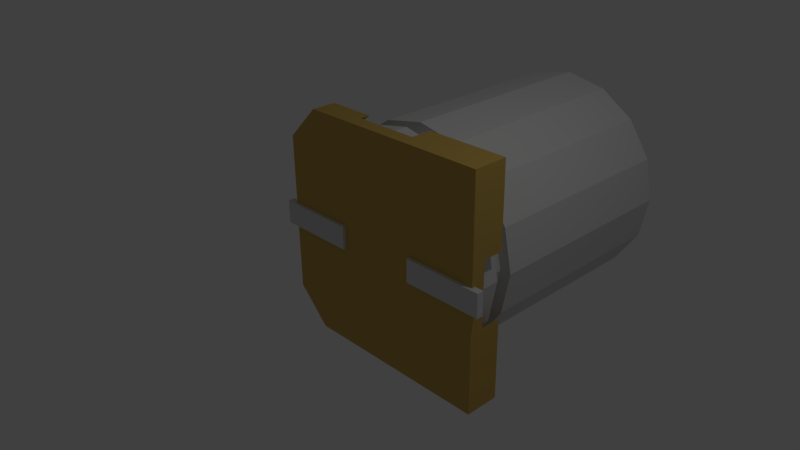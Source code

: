 # Source: 330uF_16V_Size_F_8x8_3.blend  (saved by Blender 2.69.0; exported with 4.5.12 LTS)
import bpy
from mathutils import Matrix  # noqa: F401  (used for matrix-valued properties, if any)

bpy.ops.wm.read_factory_settings(use_empty=True)
scene = bpy.context.scene
scene.name = 'Scene'

# ---- collections
col_collection_1 = bpy.data.collections.new('Collection 1'); scene.collection.children.link(col_collection_1)

# ---- materials (node trees are filled in below, after node groups)
mat_value = bpy.data.materials.new('Value')
mat_value.alpha_threshold = 0.0
mat_value.use_transparent_shadow = False
mat_value.diffuse_color = (0.0, 0.0, 0.0, 1.0)
mat_value.roughness = 0.5
mat_value.line_color = (0.0, 0.0, 0.0, 1.0)
mat_shape_004 = bpy.data.materials.new('Shape.004')
mat_shape_004.alpha_threshold = 0.0
mat_shape_004.use_transparent_shadow = False
mat_shape_004.diffuse_color = (0.0, 0.0, 0.0, 1.0)
mat_shape_004.specular_color = (0.0, 0.0, 0.0)
mat_shape_004.roughness = 0.5
mat_shape_004.line_color = (0.0, 0.0, 0.0, 1.0)
mat_shape_003 = bpy.data.materials.new('Shape.003')
mat_shape_003.alpha_threshold = 0.0
mat_shape_003.use_transparent_shadow = False
mat_shape_003.diffuse_color = (0.7, 0.7, 0.7, 1.0)
mat_shape_003.specular_color = (0.7, 0.7, 0.7)
mat_shape_003.roughness = 0.5
mat_shape_003.line_color = (0.0, 0.0, 0.0, 1.0)
mat_shape_002 = bpy.data.materials.new('Shape.002')
mat_shape_002.alpha_threshold = 0.0
mat_shape_002.use_transparent_shadow = False
mat_shape_002.diffuse_color = (0.6, 0.4, 0.1, 1.0)
mat_shape_002.specular_color = (0.6, 0.4, 0.1)
mat_shape_002.roughness = 0.5
mat_shape_002.line_color = (0.0, 0.0, 0.0, 1.0)
mat_shape_001 = bpy.data.materials.new('Shape.001')
mat_shape_001.alpha_threshold = 0.0
mat_shape_001.use_transparent_shadow = False
mat_shape_001.diffuse_color = (0.7, 0.7, 0.7, 1.0)
mat_shape_001.specular_color = (0.7, 0.7, 0.7)
mat_shape_001.roughness = 0.5
mat_shape_001.line_color = (0.0, 0.0, 0.0, 1.0)
mat_shape = bpy.data.materials.new('Shape')
mat_shape.alpha_threshold = 0.0
mat_shape.use_transparent_shadow = False
mat_shape.diffuse_color = (0.7, 0.7, 0.7, 1.0)
mat_shape.specular_color = (0.7, 0.7, 0.7)
mat_shape.roughness = 0.5
mat_shape.line_color = (0.0, 0.0, 0.0, 1.0)

# ---- material node trees

# ---- world
world_world = bpy.data.worlds.new('World'); scene.world = world_world
world_world.color = (0.05088, 0.05088, 0.05088)
world_world.use_sun_shadow = False
world_world.sun_shadow_jitter_overblur = 0.0
world_world.cycles.sampling_method = 'MANUAL'
world_world.cycles.sample_map_resolution = 256

# ---- cameras
cam_camera = bpy.data.cameras.new('Camera')
cam_camera.clip_end = 100.0
cam_camera.lens = 35.0
cam_camera.sensor_width = 32.0
cam_camera.sensor_height = 18.0
cam_camera.ortho_scale = 7.314
cam_camera.dof.focus_distance = 0.0
cam_camera.dof.aperture_fstop = 128.0

# ---- lights
light_lamp = bpy.data.lights.new('Lamp', 'POINT')
light_lamp.transmission_factor = 0.0
light_lamp.cutoff_distance = 30.0
light_lamp.energy = 100.0
light_lamp.shadow_buffer_clip_start = 1.001
light_lamp.shadow_soft_size = 0.1
light_lamp.shadow_maximum_resolution = 0.006
light_lamp.use_absolute_resolution = True
light_lamp.cycles.use_multiple_importance_sampling = False

# ---- meshes
me_shapeindexedfaceset = bpy.data.meshes.new('ShapeIndexedFaceSet')
me_shapeindexedfaceset.from_pydata([(0.0, 0.0, 0.0), (-0.6027, -1.455, 3.94), (-1.114, -1.114, 3.94), (-1.455, -0.6027, 3.94), (-1.575, -8.742e-17, 3.94), (-1.455, 0.6027, 3.94), (-1.114, 1.114, 3.94), (-0.6027, 1.455, 3.94), (1.418, -1.13e-16, 0.3), (1.31, -0.5425, 0.3), (1.002, -1.002, 0.3), (0.5425, -1.31, 0.3), (1.212e-16, -1.418, 0.3), (-0.5425, -1.31, 0.3), (-1.002, -1.002, 0.3), (-1.31, -0.5425, 0.3), (-1.418, -2.547e-16, 0.3), (-1.31, 0.5425, 0.3), (-1.002, 1.002, 0.3), (-0.5425, 1.31, 0.3), (-2.334e-16, 1.418, 0.3), (0.5425, 1.31, 0.3), (1.002, 1.002, 0.3), (1.31, 0.5425, 0.3)], [], [(1, 7, 6), (1, 6, 5), (1, 5, 4), (1, 4, 3), (1, 3, 2), (8, 9, 10), (8, 10, 11), (8, 11, 12), (8, 12, 13), (8, 13, 14), (8, 14, 15), (8, 15, 16), (8, 16, 17), (8, 17, 18), (8, 18, 19), (8, 19, 20), (8, 20, 21), (8, 21, 22), (8, 22, 23)])
me_shapeindexedfaceset.materials.append(mat_shape_004)
me_shapeindexedfaceset.use_remesh_preserve_volume = False
me_shapeindexedfaceset.use_remesh_preserve_attributes = False
me_shapeindexedfaceset.use_mirror_vertex_groups = False
me_shapeindexedfaceset.update()
me_shapeindexedfaceset_004 = bpy.data.meshes.new('ShapeIndexedFaceSet.004')
me_shapeindexedfaceset_004.from_pydata([(0.0, 0.0, 0.0), (1.575, 1.055e-16, 3.94), (1.455, -0.6027, 3.94), (1.114, -1.114, 3.94), (0.6027, -1.455, 3.94), (1.24e-16, -1.575, 3.94), (-0.6027, -1.455, 3.94), (-1.114, -1.114, 3.94), (-1.455, -0.6027, 3.94), (-1.575, -8.742e-17, 3.94), (-1.455, 0.6027, 3.94), (-1.114, 1.114, 3.94), (-0.6027, 1.455, 3.94), (-2.618e-16, 1.575, 3.94), (0.6027, 1.455, 3.94), (1.114, 1.114, 3.94), (1.455, 0.6027, 3.94), (1.575, -8.742e-17, 0.25), (1.455, -0.6027, 0.25), (1.114, -1.114, 0.25), (0.6027, -1.455, 0.25), (1.24e-16, -1.575, 0.25), (-0.6027, -1.455, 0.25), (-1.114, -1.114, 0.25), (-1.455, -0.6027, 0.25), (-1.575, -2.803e-16, 0.25), (-1.455, 0.6027, 0.25), (-1.114, 1.114, 0.25), (-0.6027, 1.455, 0.25), (-2.618e-16, 1.575, 0.25), (0.6027, 1.455, 0.25), (1.114, 1.114, 0.25), (1.455, 0.6027, 0.25), (1.418, 4.331e-17, 0.8333), (1.418, -1.456e-17, 0.6167), (1.31, -0.5425, 0.8333), (1.31, -0.5425, 0.6167), (1.002, -1.002, 0.8333), (1.002, -1.002, 0.6167), (0.5425, -1.31, 0.8333), (0.5425, -1.31, 0.6167), (1.134e-16, -1.418, 0.8333), (1.134e-16, -1.418, 0.6167), (-0.5425, -1.31, 0.8333), (-0.5425, -1.31, 0.6167), (-1.002, -1.002, 0.8333), (-1.002, -1.002, 0.6167), (-1.31, -0.5425, 0.8333), (-1.31, -0.5425, 0.6167), (-1.418, -1.303e-16, 0.8333), (-1.418, -1.881e-16, 0.6167), (-1.31, 0.5425, 0.8333), (-1.31, 0.5425, 0.6167), (-1.002, 1.002, 0.8333), (-1.002, 1.002, 0.6167), (-0.5425, 1.31, 0.8333), (-0.5425, 1.31, 0.6167), (-2.338e-16, 1.418, 0.8333), (-2.338e-16, 1.418, 0.6167), (0.5425, 1.31, 0.8333), (0.5425, 1.31, 0.6167), (1.002, 1.002, 0.8333), (1.002, 1.002, 0.6167), (1.31, 0.5425, 0.8333), (1.31, 0.5425, 0.6167), (1.575, -5.527e-17, 0.6), (1.455, -0.6027, 0.6), (1.114, -1.114, 0.6), (0.6027, -1.455, 0.6), (1.24e-16, -1.575, 0.6), (-0.6027, -1.455, 0.6), (-1.114, -1.114, 0.6), (-1.455, -0.6027, 0.6), (-1.575, -2.481e-16, 0.6), (-1.455, 0.6027, 0.6), (-1.114, 1.114, 0.6), (-0.6027, 1.455, 0.6), (-2.618e-16, 1.575, 0.6), (0.6027, 1.455, 0.6), (1.114, 1.114, 0.6), (1.455, 0.6027, 0.6), (1.575, 7.331e-17, 0.8417), (1.455, -0.6027, 0.8417), (1.114, -1.114, 0.8417), (0.6027, -1.455, 0.8417), (1.24e-16, -1.575, 0.8417), (-0.6027, -1.455, 0.8417), (-1.114, -1.114, 0.8417), (-1.455, -0.6027, 0.8417), (-1.575, -1.196e-16, 0.8417), (-1.455, 0.6027, 0.8417), (-1.114, 1.114, 0.8417), (-0.6027, 1.455, 0.8417), (-2.618e-16, 1.575, 0.8417), (0.6027, 1.455, 0.8417), (1.114, 1.114, 0.8417), (1.455, 0.6027, 0.8417), (1.418, -1.13e-16, 0.25), (1.31, -0.5425, 0.25), (1.002, -1.002, 0.25), (0.5425, -1.31, 0.25), (1.212e-16, -1.418, 0.25), (-0.5425, -1.31, 0.25), (-1.002, -1.002, 0.25), (-1.31, -0.5425, 0.25), (-1.418, -2.547e-16, 0.25), (-1.31, 0.5425, 0.25), (-1.002, 1.002, 0.25), (-0.5425, 1.31, 0.25), (-2.334e-16, 1.418, 0.25), (0.5425, 1.31, 0.25), (1.002, 1.002, 0.25), (1.31, 0.5425, 0.25), (1.418, -1.13e-16, 0.3), (1.31, -0.5425, 0.3), (1.002, -1.002, 0.3), (0.5425, -1.31, 0.3), (1.212e-16, -1.418, 0.3), (-0.5425, -1.31, 0.3), (-1.002, -1.002, 0.3), (-1.31, -0.5425, 0.3), (-1.418, -2.547e-16, 0.3), (-1.31, 0.5425, 0.3), (-1.002, 1.002, 0.3), (-0.5425, 1.31, 0.3), (-2.334e-16, 1.418, 0.3), (0.5425, 1.31, 0.3), (1.002, 1.002, 0.3), (1.31, 0.5425, 0.3)], [], [(1, 2, 82, 81), (1, 16, 15), (1, 15, 14), (1, 14, 13), (1, 13, 12), (1, 12, 6), (1, 6, 5), (1, 5, 4), (1, 4, 3), (1, 3, 2), (1, 81, 96, 16), (2, 3, 83, 82), (3, 4, 84, 83), (4, 5, 85, 84), (5, 6, 86, 85), (6, 7, 87, 86), (7, 8, 88, 87), (8, 9, 89, 88), (9, 10, 90, 89), (10, 11, 91, 90), (11, 12, 92, 91), (12, 13, 93, 92), (13, 14, 94, 93), (14, 15, 95, 94), (15, 16, 96, 95), (17, 18, 98, 97), (17, 32, 80, 65), (17, 65, 66, 18), (17, 97, 112, 32), (18, 19, 99, 98), (18, 66, 67, 19), (19, 20, 100, 99), (19, 67, 68, 20), (20, 21, 101, 100), (20, 68, 69, 21), (21, 22, 102, 101), (21, 69, 70, 22), (22, 23, 103, 102), (22, 70, 71, 23), (23, 24, 104, 103), (23, 71, 72, 24), (24, 25, 105, 104), (24, 72, 73, 25), (25, 26, 106, 105), (25, 73, 74, 26), (26, 27, 107, 106), (26, 74, 75, 27), (27, 28, 108, 107), (27, 75, 76, 28), (28, 29, 109, 108), (28, 76, 77, 29), (29, 30, 110, 109), (29, 77, 78, 30), (30, 31, 111, 110), (30, 78, 79, 31), (31, 32, 112, 111), (31, 79, 80, 32), (33, 34, 64, 63), (33, 35, 36, 34), (33, 63, 96, 81), (33, 81, 82, 35), (34, 36, 66, 65), (34, 65, 80, 64), (35, 37, 38, 36), (35, 82, 83, 37), (36, 38, 67, 66), (37, 39, 40, 38), (37, 83, 84, 39), (38, 40, 68, 67), (39, 41, 42, 40), (39, 84, 85, 41), (40, 42, 69, 68), (41, 43, 44, 42), (41, 85, 86, 43), (42, 44, 70, 69), (43, 45, 46, 44), (43, 86, 87, 45), (44, 46, 71, 70), (45, 47, 48, 46), (45, 87, 88, 47), (46, 48, 72, 71), (47, 49, 50, 48), (47, 88, 89, 49), (48, 50, 73, 72), (49, 51, 52, 50), (49, 89, 90, 51), (50, 52, 74, 73), (51, 53, 54, 52), (51, 90, 91, 53), (52, 54, 75, 74), (53, 55, 56, 54), (53, 91, 92, 55), (54, 56, 76, 75), (55, 57, 58, 56), (55, 92, 93, 57), (56, 58, 77, 76), (57, 59, 60, 58), (57, 93, 94, 59), (58, 60, 78, 77), (59, 61, 62, 60), (59, 94, 95, 61), (60, 62, 79, 78), (61, 63, 64, 62), (61, 95, 96, 63), (62, 64, 80, 79), (97, 98, 114, 113), (97, 113, 128, 112), (98, 99, 115, 114), (99, 100, 116, 115), (100, 101, 117, 116), (101, 102, 118, 117), (102, 103, 119, 118), (103, 104, 120, 119), (104, 105, 121, 120), (105, 106, 122, 121), (106, 107, 123, 122), (107, 108, 124, 123), (108, 109, 125, 124), (109, 110, 126, 125), (110, 111, 127, 126), (111, 112, 128, 127)])
me_shapeindexedfaceset_004.materials.append(mat_shape_003)
me_shapeindexedfaceset_004.use_remesh_preserve_volume = False
me_shapeindexedfaceset_004.use_remesh_preserve_attributes = False
me_shapeindexedfaceset_004.use_mirror_vertex_groups = False
me_shapeindexedfaceset_004.update()
me_shapeindexedfaceset_003 = bpy.data.meshes.new('ShapeIndexedFaceSet.003')
me_shapeindexedfaceset_003.from_pydata([(0.0, 0.0, 0.0), (-1.66, -1.66, 0.25), (-1.66, 1.66, 0.25), (-1.66, -1.66, 0.05), (-1.66, 1.66, 0.05), (1.169, 1.66, 0.25), (1.169, 1.66, 0.05), (1.66, 1.169, 0.25), (1.66, -1.169, 0.25), (1.66, 1.169, 0.05), (1.66, -1.169, 0.05), (1.169, -1.66, 0.25), (1.169, -1.66, 0.05), (0.4645, 1.66, 0.25), (0.4645, 1.66, 0.05), (0.4645, -1.66, 0.25), (0.4645, -1.66, 0.05), (1.66, 0.4645, 0.25), (1.66, -0.4645, 0.25), (1.66, 0.4645, 0.05), (1.66, -0.4645, 0.05), (1.66, -0.4645, 0.4), (0.4645, -1.66, 0.4), (1.169, -1.66, 0.4), (1.66, -1.169, 0.4), (0.4645, 1.66, 0.4), (1.66, 0.4645, 0.4), (1.66, 1.169, 0.4), (1.169, 1.66, 0.4), (-0.4645, 1.66, 0.25), (-0.4645, 1.66, 0.05), (-0.4645, -1.66, 0.25), (-0.4645, -1.66, 0.05), (-1.66, -0.4645, 0.25), (-1.66, 0.4645, 0.25), (-1.66, -0.4645, 0.05), (-1.66, 0.4645, 0.05), (1.128, 1.128, 0.25), (1.128, 1.128, 0.4), (1.128, -1.128, 0.25), (1.128, -1.128, 0.4), (1.415, 1.415, 0.4), (1.415, 1.415, 0.25), (1.415, -1.415, 0.25), (1.415, -1.415, 0.4), (-0.4645, 1.66, 0.55), (-1.66, 1.66, 0.55), (-1.66, 0.4645, 0.55), (-1.66, -0.4645, 0.55), (-1.66, -1.66, 0.55), (-0.4645, -1.66, 0.55), (-1.137, -1.137, 0.25), (-1.137, -1.137, 0.55), (-1.137, 1.137, 0.25), (-1.137, 1.137, 0.55)], [], [(1, 3, 32, 31), (1, 31, 50, 49), (1, 33, 35, 3), (1, 49, 48, 33), (2, 4, 36, 34), (2, 29, 30, 4), (2, 34, 47, 46), (2, 46, 45, 29), (3, 35, 36), (3, 36, 4), (3, 4, 30), (3, 30, 14), (3, 14, 19), (3, 19, 20), (3, 20, 16), (3, 16, 32), (5, 6, 14, 13), (5, 13, 25, 28), (5, 28, 41, 42), (5, 42, 7), (5, 7, 9), (5, 9, 6), (6, 9, 19, 14), (7, 17, 19, 9), (7, 27, 26, 17), (7, 42, 41, 27), (8, 10, 20, 18), (8, 18, 21, 24), (8, 24, 44, 43), (8, 43, 11), (8, 11, 12), (8, 12, 10), (10, 12, 16, 20), (11, 15, 16, 12), (11, 23, 22, 15), (11, 43, 44, 23), (13, 14, 30, 29), (13, 29, 53), (13, 53, 34), (13, 34, 33), (13, 33, 51), (13, 51, 31), (13, 31, 15), (13, 15, 39), (13, 39, 18), (13, 18, 17), (13, 17, 37), (13, 37, 38, 25), (15, 22, 40, 39), (15, 31, 32, 16), (17, 18, 20, 19), (17, 26, 38, 37), (18, 39, 40, 21), (21, 40, 44, 24), (22, 23, 44, 40), (25, 38, 41, 28), (26, 27, 41, 38), (29, 45, 54, 53), (31, 51, 52, 50), (33, 34, 36, 35), (33, 48, 52, 51), (34, 53, 54, 47), (45, 46, 47, 54), (48, 49, 50, 52)])
me_shapeindexedfaceset_003.materials.append(mat_shape_002)
me_shapeindexedfaceset_003.use_remesh_preserve_volume = False
me_shapeindexedfaceset_003.use_remesh_preserve_attributes = False
me_shapeindexedfaceset_003.use_mirror_vertex_groups = False
me_shapeindexedfaceset_003.update()
me_shapeindexedfaceset_002 = bpy.data.meshes.new('ShapeIndexedFaceSet.002')
me_shapeindexedfaceset_002.from_pydata([(0.0, 0.0, 0.0), (0.71, -0.17, 0.1), (0.71, 0.17, 0.1), (1.79, 0.17, 0.1), (1.79, -0.17, 0.1), (0.71, -0.17, 0.0), (0.71, 0.17, 0.0), (1.79, 0.17, 0.0), (1.79, -0.17, 0.0), (0.61, -0.17, 0.1), (0.61, 0.17, 0.1), (0.61, 0.17, 0.0), (0.61, -0.17, 0.0), (0.61, 0.17, 1.8), (0.61, -0.17, 1.8), (0.71, -0.17, 1.8), (0.71, 0.17, 1.8)], [], [(1, 2, 16, 15), (1, 4, 3, 2), (1, 5, 8, 4), (1, 9, 12, 5), (1, 15, 14, 9), (2, 3, 7, 6), (2, 6, 11, 10), (2, 10, 13, 16), (3, 4, 8, 7), (5, 6, 7, 8), (5, 12, 11, 6), (9, 10, 11, 12), (9, 14, 13, 10), (13, 14, 15, 16)])
me_shapeindexedfaceset_002.materials.append(mat_shape_001)
me_shapeindexedfaceset_002.use_remesh_preserve_volume = False
me_shapeindexedfaceset_002.use_remesh_preserve_attributes = False
me_shapeindexedfaceset_002.use_mirror_vertex_groups = False
me_shapeindexedfaceset_002.update()
me_shapeindexedfaceset_001 = bpy.data.meshes.new('ShapeIndexedFaceSet.001')
me_shapeindexedfaceset_001.from_pydata([(0.0, 0.0, 0.0), (-0.71, 0.17, 0.1), (-0.71, -0.17, 0.1), (-1.79, -0.17, 0.1), (-1.79, 0.17, 0.1), (-0.71, 0.17, 0.0), (-0.71, -0.17, 0.0), (-1.79, -0.17, 0.0), (-1.79, 0.17, 0.0), (-0.61, 0.17, 0.1), (-0.61, -0.17, 0.1), (-0.61, -0.17, 0.0), (-0.61, 0.17, 0.0), (-0.61, -0.17, 1.8), (-0.61, 0.17, 1.8), (-0.71, 0.17, 1.8), (-0.71, -0.17, 1.8)], [], [(1, 2, 16, 15), (1, 4, 3, 2), (1, 5, 8, 4), (1, 9, 12, 5), (1, 15, 14, 9), (2, 3, 7, 6), (2, 6, 11, 10), (2, 10, 13, 16), (3, 4, 8, 7), (5, 6, 7, 8), (5, 12, 11, 6), (9, 10, 11, 12), (9, 14, 13, 10), (13, 14, 15, 16)])
me_shapeindexedfaceset_001.materials.append(mat_shape)
me_shapeindexedfaceset_001.use_remesh_preserve_volume = False
me_shapeindexedfaceset_001.use_remesh_preserve_attributes = False
me_shapeindexedfaceset_001.use_mirror_vertex_groups = False
me_shapeindexedfaceset_001.update()

# ---- curves / text
txt_text = bpy.data.curves.new('Text', 'FONT')
txt_text.dimensions = '2D'
txt_text.body = '330'
txt_text.materials.append(mat_value)
txt_text.use_path_clamp = True
txt_text.bevel_resolution = 0
txt_text.extrude = 0.005

# ---- objects
ob_text = bpy.data.objects.new('Text', txt_text)
ob_shapeindexedfaceset_004 = bpy.data.objects.new('ShapeIndexedFaceSet.004', me_shapeindexedfaceset)
ob_shapeindexedfaceset_003 = bpy.data.objects.new('ShapeIndexedFaceSet.003', me_shapeindexedfaceset_004)
ob_shapeindexedfaceset_002 = bpy.data.objects.new('ShapeIndexedFaceSet.002', me_shapeindexedfaceset_003)
ob_shapeindexedfaceset_001 = bpy.data.objects.new('ShapeIndexedFaceSet.001', me_shapeindexedfaceset_002)
ob_shapeindexedfaceset = bpy.data.objects.new('ShapeIndexedFaceSet', me_shapeindexedfaceset_001)
ob_lamp = bpy.data.objects.new('Lamp', light_lamp)
ob_camera = bpy.data.objects.new('Camera', cam_camera)

# ---- transforms, parenting, visibility, modifiers, constraints
ob_text.location = (0.4675, 3.937, 0.0)
ob_text.rotation_euler = (1.571, 0.0, 3.142)
ob_text.scale = (1.149, 1.149, 1.149)
ob_text.lineart.crease_threshold = 0.0
ob_shapeindexedfaceset_004.location = (0.0, 0.0, 0.0)
ob_shapeindexedfaceset_004.rotation_euler = (1.571, -0.0, 3.142)
ob_shapeindexedfaceset_004.lineart.crease_threshold = 0.0
ob_shapeindexedfaceset_003.location = (0.0, 0.0, 0.0)
ob_shapeindexedfaceset_003.rotation_euler = (1.571, -0.0, 3.142)
ob_shapeindexedfaceset_003.lineart.crease_threshold = 0.0
ob_shapeindexedfaceset_002.location = (0.0, 0.0, 0.0)
ob_shapeindexedfaceset_002.rotation_euler = (1.571, -0.0, 3.142)
ob_shapeindexedfaceset_002.lineart.crease_threshold = 0.0
ob_shapeindexedfaceset_001.location = (0.0, 0.0, 0.0)
ob_shapeindexedfaceset_001.rotation_euler = (1.571, -0.0, 3.142)
ob_shapeindexedfaceset_001.lineart.crease_threshold = 0.0
ob_shapeindexedfaceset.location = (0.0, 0.0, 0.0)
ob_shapeindexedfaceset.rotation_euler = (1.571, -0.0, 3.142)
ob_shapeindexedfaceset.lineart.crease_threshold = 0.0
ob_lamp.location = (4.076, 1.005, 5.904)
ob_lamp.rotation_euler = (0.6503, 0.05522, 1.866)
ob_lamp.lock_rotations_4d = False
ob_lamp.empty_display_type = 'ARROWS'
ob_lamp.color = (0.0, 0.0, 0.0, 0.0)
ob_lamp.lineart.crease_threshold = 0.0
ob_camera.location = (7.481, -6.508, 5.344)
ob_camera.rotation_euler = (1.109, 0.01082, 0.8149)
ob_camera.lock_rotations_4d = False
ob_camera.empty_display_type = 'ARROWS'
ob_camera.color = (0.0, 0.0, 0.0, 0.0)
ob_camera.display_type = 'WIRE'
ob_camera.lineart.crease_threshold = 0.0

# ---- collection membership
col_collection_1.objects.link(ob_text)
col_collection_1.objects.link(ob_shapeindexedfaceset_004)
col_collection_1.objects.link(ob_shapeindexedfaceset_003)
col_collection_1.objects.link(ob_shapeindexedfaceset_002)
col_collection_1.objects.link(ob_shapeindexedfaceset_001)
col_collection_1.objects.link(ob_shapeindexedfaceset)
col_collection_1.objects.link(ob_lamp)
col_collection_1.objects.link(ob_camera)

# ---- scene / render settings (as saved in the file)
scene.camera = ob_camera
scene.frame_start = 1; scene.frame_end = 250; scene.frame_set(1)
scene.render.engine = 'BLENDER_EEVEE_NEXT'
scene.render.image_settings.compression = 90
scene.render.resolution_percentage = 50
scene.render.dither_intensity = 0.0
scene.cycles.use_denoising = False
scene.cycles.samples = 10
scene.cycles.sampling_pattern = 'TABULATED_SOBOL'
scene.cycles.light_sampling_threshold = 0.0
scene.cycles.use_adaptive_sampling = False
scene.cycles.use_light_tree = False
scene.cycles.blur_glossy = 0.0
scene.cycles.volume_bounces = 1
scene.cycles.pixel_filter_type = 'GAUSSIAN'
scene.cycles.sample_clamp_indirect = 0.0
scene.view_settings.view_transform = 'Standard'
bpy.context.view_layer.update()
